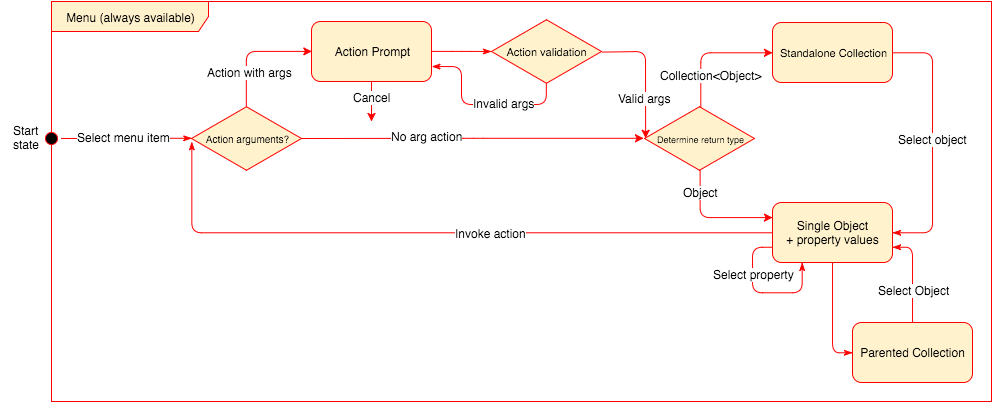

The diagram above was exported from draw.io. Its source (the exported page's mxGraphModel, read from the mxfile embedded in the PNG):
<mxGraphModel dx="1430" dy="777" grid="1" gridSize="10" guides="1" tooltips="1" connect="1" arrows="1" fold="1" page="1" pageScale="1" pageWidth="1500" pageHeight="2000" background="#ffffff" math="0" shadow="0">
  <root>
    <mxCell id="0" />
    <mxCell id="1" parent="0" />
    <mxCell id="146" value="Menu (always available)" style="shape=umlFrame;whiteSpace=wrap;html=1;rounded=1;glass=0;comic=0;strokeColor=#FF0000;fillColor=#FFF2CC;gradientColor=none;width=157;height=30;" parent="1" vertex="1">
      <mxGeometry x="180" y="120" width="940" height="400" as="geometry" />
    </mxCell>
    <mxCell id="6" value="" style="group;direction=south;rotation=-90;" parent="1" vertex="1" connectable="0">
      <mxGeometry x="130" y="250" width="20" height="20" as="geometry" />
    </mxCell>
    <mxCell id="4" value="" style="ellipse;html=1;shape=startState;fillColor=#000000;strokeColor=#ff0000;rounded=1;glass=0;comic=0;rotation=-90;" parent="6" vertex="1">
      <mxGeometry x="40" y="-3" width="20" height="20" as="geometry" />
    </mxCell>
    <mxCell id="85" style="edgeStyle=orthogonalEdgeStyle;comic=0;html=1;shadow=0;endFill=1;jettySize=auto;orthogonalLoop=1;strokeColor=#FF0000;entryX=-0.008;entryY=0.502;entryPerimeter=0;" parent="1" edge="1" target="53">
      <mxGeometry relative="1" as="geometry">
        <Array as="points" />
        <mxPoint x="430" y="257" as="sourcePoint" />
        <mxPoint x="580" y="257" as="targetPoint" />
      </mxGeometry>
    </mxCell>
    <mxCell id="86" value="No arg action" style="text;html=1;resizable=0;points=[];align=center;verticalAlign=middle;labelBackgroundColor=#ffffff;" parent="85" vertex="1" connectable="0">
      <mxGeometry x="-0.4194" relative="1" as="geometry">
        <mxPoint x="26" y="-2" as="offset" />
      </mxGeometry>
    </mxCell>
    <mxCell id="87" style="edgeStyle=orthogonalEdgeStyle;comic=0;html=1;entryX=0;entryY=0.5;shadow=0;endFill=1;jettySize=auto;orthogonalLoop=1;strokeColor=#FF0000;" parent="1" source="19" target="81" edge="1">
      <mxGeometry relative="1" as="geometry">
        <Array as="points">
          <mxPoint x="375" y="170" />
        </Array>
      </mxGeometry>
    </mxCell>
    <mxCell id="88" value="Action with args" style="text;html=1;resizable=0;points=[];align=center;verticalAlign=middle;labelBackgroundColor=#ffffff;" parent="87" vertex="1" connectable="0">
      <mxGeometry x="-0.4426" y="-3" relative="1" as="geometry">
        <mxPoint as="offset" />
      </mxGeometry>
    </mxCell>
    <mxCell id="19" value="&lt;font style=&quot;font-size: 10px&quot;&gt;Action arguments?&lt;/font&gt;" style="html=1;whiteSpace=wrap;aspect=fixed;shape=isoRectangle;rounded=1;glass=0;comic=0;strokeColor=#FF0000;fillColor=#FFF2CC;gradientColor=none;" parent="1" vertex="1">
      <mxGeometry x="320" y="224" width="110" height="66" as="geometry" />
    </mxCell>
    <mxCell id="43" value="" style="group" parent="1" vertex="1" connectable="0">
      <mxGeometry x="375" y="310" width="245" as="geometry" />
    </mxCell>
    <mxCell id="93" style="edgeStyle=orthogonalEdgeStyle;comic=0;html=1;shadow=0;endFill=1;jettySize=auto;orthogonalLoop=1;strokeColor=#FF0000;entryX=0;entryY=0.5;exitX=0.509;exitY=0.022;exitPerimeter=0;" parent="1" source="53" target="33" edge="1">
      <mxGeometry relative="1" as="geometry">
        <Array as="points">
          <mxPoint x="829" y="171" />
        </Array>
        <mxPoint x="831" y="225" as="sourcePoint" />
      </mxGeometry>
    </mxCell>
    <mxCell id="94" value="Collection&amp;lt;Object&amp;gt;" style="text;html=1;resizable=0;points=[];align=center;verticalAlign=middle;labelBackgroundColor=#ffffff;" parent="93" vertex="1" connectable="0">
      <mxGeometry x="0.1702" y="-1" relative="1" as="geometry">
        <mxPoint x="-9" y="21" as="offset" />
      </mxGeometry>
    </mxCell>
    <mxCell id="95" style="edgeStyle=orthogonalEdgeStyle;comic=0;html=1;entryX=0;entryY=0.25;shadow=0;endFill=1;jettySize=auto;orthogonalLoop=1;strokeColor=#FF0000;exitX=0.503;exitY=0.983;exitPerimeter=0;" parent="1" source="53" target="91" edge="1">
      <mxGeometry relative="1" as="geometry">
        <mxPoint x="831" y="300" as="sourcePoint" />
        <Array as="points">
          <mxPoint x="828" y="336" />
        </Array>
      </mxGeometry>
    </mxCell>
    <mxCell id="96" value="Object" style="text;html=1;resizable=0;points=[];align=center;verticalAlign=middle;labelBackgroundColor=#ffffff;" parent="95" vertex="1" connectable="0">
      <mxGeometry x="-0.0737" y="-1" relative="1" as="geometry">
        <mxPoint x="-8" y="-26" as="offset" />
      </mxGeometry>
    </mxCell>
    <mxCell id="53" value="&lt;font style=&quot;font-size: 9px&quot;&gt;Determine return type&lt;/font&gt;" style="html=1;whiteSpace=wrap;aspect=fixed;shape=isoRectangle;rounded=1;glass=0;comic=0;strokeColor=#FF0000;fillColor=#FFF2CC;gradientColor=none;" parent="1" vertex="1">
      <mxGeometry x="773" y="224" width="110" height="66" as="geometry" />
    </mxCell>
    <mxCell id="160" style="edgeStyle=orthogonalEdgeStyle;comic=0;html=1;exitX=1;exitY=0.5;shadow=0;endArrow=classicThin;endFill=1;jettySize=auto;orthogonalLoop=1;strokeColor=#FF0000;" edge="1" parent="1" source="81">
      <mxGeometry relative="1" as="geometry">
        <mxPoint x="620" y="170" as="targetPoint" />
      </mxGeometry>
    </mxCell>
    <mxCell id="162" style="edgeStyle=orthogonalEdgeStyle;comic=0;html=1;exitX=1;exitY=0.75;entryX=0.498;entryY=1.005;entryPerimeter=0;shadow=0;endArrow=none;endFill=0;jettySize=auto;orthogonalLoop=1;strokeColor=#FF0000;startArrow=classicThin;startFill=1;" edge="1" parent="1" source="81" target="153">
      <mxGeometry relative="1" as="geometry" />
    </mxCell>
    <mxCell id="163" value="Invalid args" style="text;html=1;resizable=0;points=[];align=center;verticalAlign=middle;labelBackgroundColor=#ffffff;" vertex="1" connectable="0" parent="162">
      <mxGeometry x="0.3227" relative="1" as="geometry">
        <mxPoint x="-4" y="-1" as="offset" />
      </mxGeometry>
    </mxCell>
    <mxCell id="81" value="&lt;div&gt;Action Prompt&lt;/div&gt;" style="rounded=1;whiteSpace=wrap;html=1;glass=0;comic=0;fillColor=#FFF2CC;gradientColor=none;strokeColor=#FF0000;" parent="1" vertex="1">
      <mxGeometry x="440" y="140" width="120" height="60" as="geometry" />
    </mxCell>
    <mxCell id="138" style="edgeStyle=orthogonalEdgeStyle;comic=0;html=1;exitX=0.5;exitY=1;entryX=0;entryY=0.5;shadow=0;endArrow=classicThin;endFill=1;jettySize=auto;orthogonalLoop=1;strokeColor=#FF0000;" parent="1" source="91" target="137" edge="1">
      <mxGeometry relative="1" as="geometry" />
    </mxCell>
    <mxCell id="144" style="edgeStyle=orthogonalEdgeStyle;comic=0;html=1;exitX=0;exitY=0.5;entryX=0;entryY=0.545;entryPerimeter=0;shadow=0;endArrow=classicThin;endFill=1;jettySize=auto;orthogonalLoop=1;strokeColor=#FF0000;" parent="1" source="91" target="19" edge="1">
      <mxGeometry relative="1" as="geometry">
        <Array as="points">
          <mxPoint x="320" y="351" />
        </Array>
      </mxGeometry>
    </mxCell>
    <mxCell id="145" value="Invoke action" style="text;html=1;resizable=0;points=[];align=center;verticalAlign=middle;labelBackgroundColor=#ffffff;" parent="144" vertex="1" connectable="0">
      <mxGeometry x="-0.1597" y="4" relative="1" as="geometry">
        <mxPoint y="-4" as="offset" />
      </mxGeometry>
    </mxCell>
    <mxCell id="91" value="&lt;div&gt;Single Object&lt;/div&gt;&lt;div&gt;+ property values&lt;/div&gt;" style="rounded=1;whiteSpace=wrap;html=1;glass=0;comic=0;fillColor=#FFF2CC;gradientColor=none;strokeColor=#FF0000;" parent="1" vertex="1">
      <mxGeometry x="901" y="321" width="120" height="60" as="geometry" />
    </mxCell>
    <mxCell id="135" style="edgeStyle=orthogonalEdgeStyle;comic=0;html=1;entryX=1;entryY=0.5;shadow=0;endArrow=classicThin;endFill=1;jettySize=auto;orthogonalLoop=1;strokeColor=#FF0000;" parent="1" source="33" target="91" edge="1">
      <mxGeometry relative="1" as="geometry">
        <Array as="points">
          <mxPoint x="1061" y="171" />
          <mxPoint x="1061" y="351" />
        </Array>
      </mxGeometry>
    </mxCell>
    <mxCell id="136" value="Select object" style="text;html=1;resizable=0;points=[];align=center;verticalAlign=middle;labelBackgroundColor=#ffffff;" parent="135" vertex="1" connectable="0">
      <mxGeometry x="-0.0231" y="3" relative="1" as="geometry">
        <mxPoint x="-3" as="offset" />
      </mxGeometry>
    </mxCell>
    <mxCell id="33" value="&lt;font style=&quot;font-size: 11px&quot;&gt;Standalone Collection&lt;/font&gt;" style="rounded=1;whiteSpace=wrap;html=1;glass=0;comic=0;strokeColor=#FF0000;fillColor=#FFF2CC;gradientColor=none;" parent="1" vertex="1">
      <mxGeometry x="901" y="141" width="120" height="60" as="geometry" />
    </mxCell>
    <mxCell id="125" style="edgeStyle=orthogonalEdgeStyle;comic=0;html=1;entryX=0;entryY=0.5;entryPerimeter=0;shadow=0;endArrow=classicThin;endFill=1;jettySize=auto;orthogonalLoop=1;strokeColor=#FF0000;" parent="1" source="4" target="19" edge="1">
      <mxGeometry relative="1" as="geometry" />
    </mxCell>
    <mxCell id="126" value="Select menu item" style="text;html=1;resizable=0;points=[];align=center;verticalAlign=middle;labelBackgroundColor=#ffffff;" parent="125" vertex="1" connectable="0">
      <mxGeometry x="0.1308" y="-1" relative="1" as="geometry">
        <mxPoint x="-12" y="-2" as="offset" />
      </mxGeometry>
    </mxCell>
    <mxCell id="139" style="edgeStyle=orthogonalEdgeStyle;comic=0;html=1;entryX=1;entryY=0.75;shadow=0;endArrow=classicThin;endFill=1;jettySize=auto;orthogonalLoop=1;strokeColor=#FF0000;" parent="1" source="137" target="91" edge="1">
      <mxGeometry relative="1" as="geometry" />
    </mxCell>
    <mxCell id="140" value="Select Object" style="text;html=1;resizable=0;points=[];align=center;verticalAlign=middle;labelBackgroundColor=#ffffff;" parent="139" vertex="1" connectable="0">
      <mxGeometry x="-0.3263" y="-1" relative="1" as="geometry">
        <mxPoint as="offset" />
      </mxGeometry>
    </mxCell>
    <mxCell id="137" value="&lt;div&gt;Parented Collection&lt;/div&gt;" style="rounded=1;whiteSpace=wrap;html=1;glass=0;comic=0;fillColor=#FFF2CC;gradientColor=none;strokeColor=#FF0000;" parent="1" vertex="1">
      <mxGeometry x="981" y="441" width="120" height="60" as="geometry" />
    </mxCell>
    <mxCell id="141" style="edgeStyle=orthogonalEdgeStyle;comic=0;html=1;exitX=0;exitY=0.75;entryX=0.25;entryY=1;shadow=0;endArrow=classicThin;endFill=1;jettySize=auto;orthogonalLoop=1;strokeColor=#FF0000;" parent="1" source="91" target="91" edge="1">
      <mxGeometry relative="1" as="geometry">
        <Array as="points">
          <mxPoint x="881" y="366" />
          <mxPoint x="881" y="411" />
          <mxPoint x="931" y="411" />
        </Array>
      </mxGeometry>
    </mxCell>
    <mxCell id="142" value="Select property" style="text;html=1;resizable=0;points=[];align=center;verticalAlign=middle;labelBackgroundColor=#ffffff;" parent="141" vertex="1" connectable="0">
      <mxGeometry x="-0.3517" y="1" relative="1" as="geometry">
        <mxPoint as="offset" />
      </mxGeometry>
    </mxCell>
    <mxCell id="9" value="Start&amp;nbsp;&lt;div&gt;state&lt;/div&gt;" style="text;html=1;resizable=0;points=[];autosize=1;align=left;verticalAlign=top;spacingTop=-4;" parent="1" vertex="1">
      <mxGeometry x="140" y="240" width="40" height="30" as="geometry" />
    </mxCell>
    <mxCell id="153" value="&lt;font style=&quot;font-size: 11px&quot;&gt;Action validation&lt;/font&gt;" style="html=1;whiteSpace=wrap;aspect=fixed;shape=isoRectangle;rounded=1;glass=0;comic=0;strokeColor=#FF0000;fillColor=#FFF2CC;gradientColor=none;" parent="1" vertex="1">
      <mxGeometry x="620" y="137" width="110" height="66" as="geometry" />
    </mxCell>
    <mxCell id="156" value="" style="endArrow=classic;html=1;shadow=0;strokeColor=#FF0000;entryX=0.01;entryY=0.497;entryPerimeter=0;exitX=1.006;exitY=0.504;exitPerimeter=0;" parent="1" target="53" edge="1" source="153">
      <mxGeometry width="50" height="50" relative="1" as="geometry">
        <mxPoint x="740" y="190" as="sourcePoint" />
        <mxPoint x="746" y="257" as="targetPoint" />
        <Array as="points">
          <mxPoint x="774" y="170" />
        </Array>
      </mxGeometry>
    </mxCell>
    <mxCell id="157" value="Valid args" style="text;html=1;resizable=0;points=[];align=center;verticalAlign=middle;labelBackgroundColor=#ffffff;" parent="156" vertex="1" connectable="0">
      <mxGeometry x="-0.2339" relative="1" as="geometry">
        <mxPoint x="-1" y="40" as="offset" />
      </mxGeometry>
    </mxCell>
    <mxCell id="164" value="" style="endArrow=classic;html=1;shadow=0;strokeColor=#FF0000;" edge="1" parent="1">
      <mxGeometry width="50" height="50" relative="1" as="geometry">
        <mxPoint x="500" y="200" as="sourcePoint" />
        <mxPoint x="500" y="240" as="targetPoint" />
      </mxGeometry>
    </mxCell>
    <mxCell id="165" value="Cancel" style="text;html=1;resizable=0;points=[];align=center;verticalAlign=middle;labelBackgroundColor=#ffffff;" vertex="1" connectable="0" parent="164">
      <mxGeometry x="-0.2138" relative="1" as="geometry">
        <mxPoint as="offset" />
      </mxGeometry>
    </mxCell>
  </root>
</mxGraphModel>